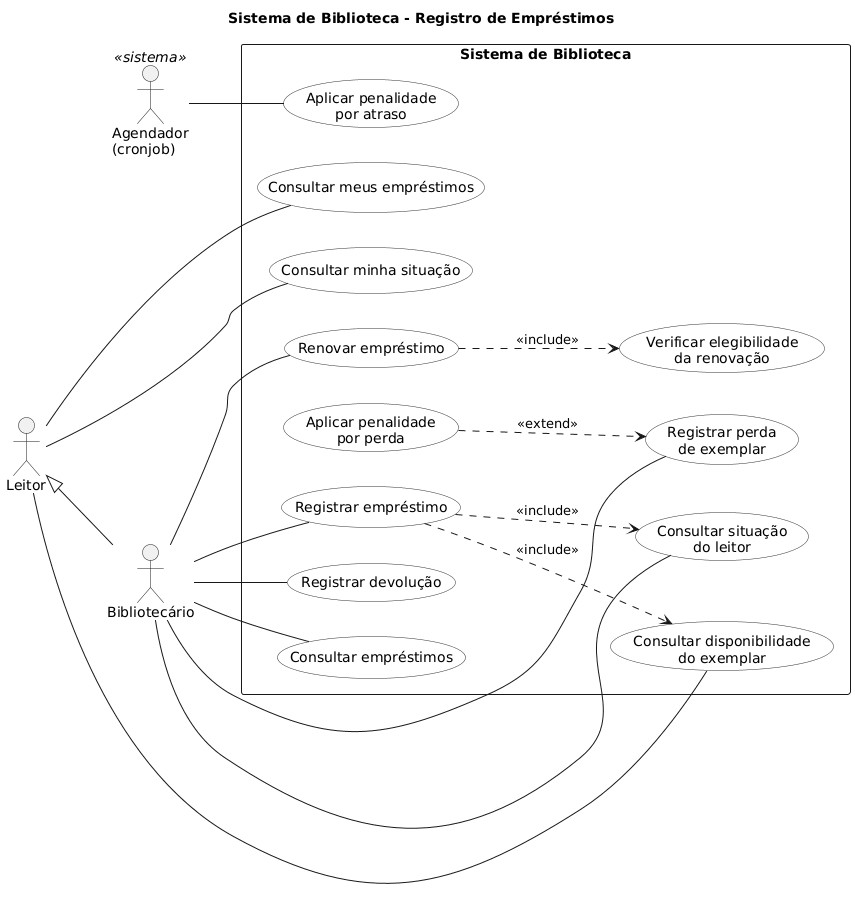

The diagram above was rendered by PlantUML. Its source (embedded in the PNG):
@startuml
title Sistema de Biblioteca - Registro de Empréstimos

left to right direction
skinparam packageStyle rectangle
skinparam shadowing false
skinparam usecase {
  BackgroundColor #FDFDFD
  BorderColor #333333
}

actor "Leitor" as Leitor
actor "Bibliotecário" as Bibliotecario
actor "Agendador\n(cronjob)" as Agendador <<sistema>>

Leitor <|-- Bibliotecario

rectangle "Sistema de Biblioteca" {

  usecase "Consultar disponibilidade\ndo exemplar" as Disponibilidade
  usecase "Consultar meus empréstimos" as MeusEmprestimos
  usecase "Consultar minha situação" as MinhaSituacao

  usecase "Registrar empréstimo" as Emprestar
  usecase "Renovar empréstimo" as Renovar
  usecase "Registrar devolução" as Devolver
  usecase "Registrar perda\nde exemplar" as Perda
  usecase "Consultar empréstimos" as Consultar
  usecase "Consultar situação\ndo leitor" as SituacaoLeitor

  usecase "Verificar elegibilidade\nda renovação" as ElegRenovacao
  usecase "Aplicar penalidade\npor atraso" as PenalidadeAtraso
  usecase "Aplicar penalidade\npor perda" as PenalidadePerda
}

' Associações do Leitor (herdadas pelo Bibliotecário)
Leitor -- Disponibilidade
Leitor -- MeusEmprestimos
Leitor -- MinhaSituacao

' Associações exclusivas do Bibliotecário
Bibliotecario -- Emprestar
Bibliotecario -- Renovar
Bibliotecario -- Devolver
Bibliotecario -- Perda
Bibliotecario -- Consultar
Bibliotecario -- SituacaoLeitor

' Associação do Agendador (execução automática)
Agendador -- PenalidadeAtraso

' Include
Emprestar ..> SituacaoLeitor : <<include>>
Emprestar ..> Disponibilidade : <<include>>
Renovar ..> ElegRenovacao : <<include>>

' Extend (extensão -> caso base)
PenalidadePerda ..> Perda : <<extend>>
@enduml